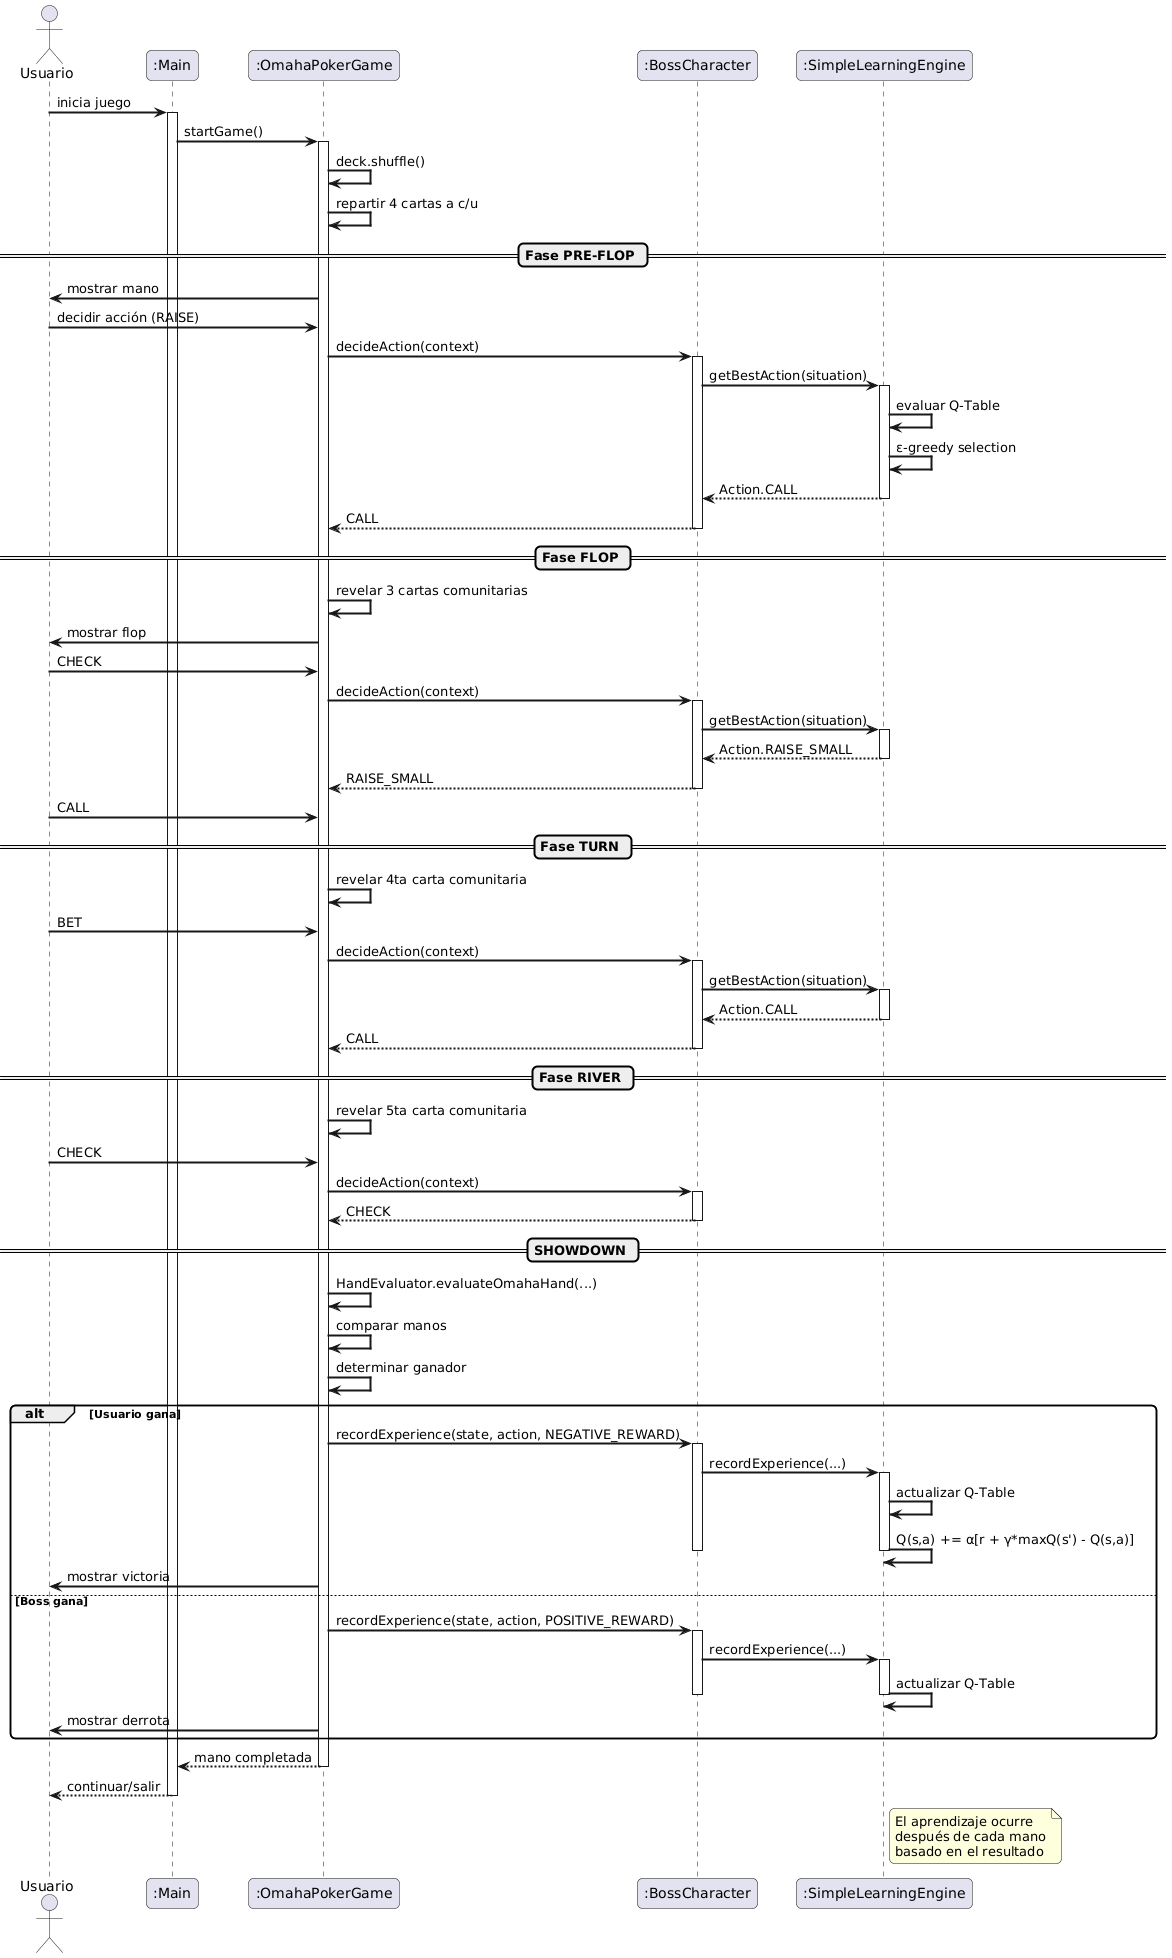

The diagram above was rendered by PlantUML. Its source (embedded in the PNG):
@startuml
' Diagrama de Secuencia - Flujo de Una Mano
' Copie este código en https://www.plantuml.com/plantuml/ para generar el diagrama

skinparam backgroundColor white
skinparam sequenceArrowThickness 2
skinparam roundcorner 10

actor Usuario
participant ":Main" as Main
participant ":OmahaPokerGame" as Game
participant ":BossCharacter" as Boss
participant ":SimpleLearningEngine" as AI

Usuario -> Main: inicia juego
activate Main

Main -> Game: startGame()
activate Game

Game -> Game: deck.shuffle()
Game -> Game: repartir 4 cartas a c/u

== Fase PRE-FLOP ==
Game -> Usuario: mostrar mano
Usuario -> Game: decidir acción (RAISE)
Game -> Boss: decideAction(context)
activate Boss

Boss -> AI: getBestAction(situation)
activate AI
AI -> AI: evaluar Q-Table
AI -> AI: ε-greedy selection
AI --> Boss: Action.CALL
deactivate AI

Boss --> Game: CALL
deactivate Boss

== Fase FLOP ==
Game -> Game: revelar 3 cartas comunitarias
Game -> Usuario: mostrar flop
Usuario -> Game: CHECK
Game -> Boss: decideAction(context)
activate Boss
Boss -> AI: getBestAction(situation)
activate AI
AI --> Boss: Action.RAISE_SMALL
deactivate AI
Boss --> Game: RAISE_SMALL
deactivate Boss

Usuario -> Game: CALL

== Fase TURN ==
Game -> Game: revelar 4ta carta comunitaria
Usuario -> Game: BET
Game -> Boss: decideAction(context)
activate Boss
Boss -> AI: getBestAction(situation)
activate AI
AI --> Boss: Action.CALL
deactivate AI
Boss --> Game: CALL
deactivate Boss

== Fase RIVER ==
Game -> Game: revelar 5ta carta comunitaria
Usuario -> Game: CHECK
Game -> Boss: decideAction(context)
activate Boss
Boss --> Game: CHECK
deactivate Boss

== SHOWDOWN ==
Game -> Game: HandEvaluator.evaluateOmahaHand(...)
Game -> Game: comparar manos
Game -> Game: determinar ganador

alt Usuario gana
  Game -> Boss: recordExperience(state, action, NEGATIVE_REWARD)
  activate Boss
  Boss -> AI: recordExperience(...)
  activate AI
  AI -> AI: actualizar Q-Table
  AI -> AI: Q(s,a) += α[r + γ*maxQ(s') - Q(s,a)]
  deactivate AI
  deactivate Boss
  Game -> Usuario: mostrar victoria
else Boss gana
  Game -> Boss: recordExperience(state, action, POSITIVE_REWARD)
  activate Boss
  Boss -> AI: recordExperience(...)
  activate AI
  AI -> AI: actualizar Q-Table
  deactivate AI
  deactivate Boss
  Game -> Usuario: mostrar derrota
end

Game --> Main: mano completada
deactivate Game
Main --> Usuario: continuar/salir
deactivate Main

note right of AI
  El aprendizaje ocurre
  después de cada mano
  basado en el resultado
end note
@enduml